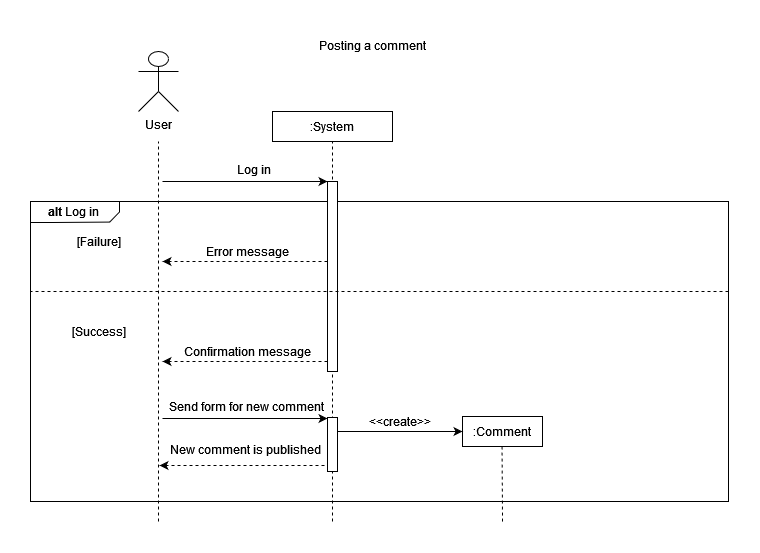

The diagram above was exported from draw.io. Its source (the exported page's mxGraphModel, read from the mxfile embedded in the PNG):
<mxGraphModel dx="813" dy="430" grid="1" gridSize="10" guides="1" tooltips="1" connect="1" arrows="1" fold="1" page="1" pageScale="1" pageWidth="827" pageHeight="1169" math="0" shadow="0">
  <root>
    <mxCell id="CsGXuqbeaLFDCOM0cEDF-0" />
    <mxCell id="CsGXuqbeaLFDCOM0cEDF-1" parent="CsGXuqbeaLFDCOM0cEDF-0" />
    <mxCell id="CsGXuqbeaLFDCOM0cEDF-31" value="Posting a comment" style="text;html=1;align=center;verticalAlign=middle;resizable=0;points=[];autosize=1;strokeColor=none;fillColor=none;" vertex="1" parent="CsGXuqbeaLFDCOM0cEDF-1">
      <mxGeometry x="349" y="9" width="130" height="30" as="geometry" />
    </mxCell>
    <mxCell id="sMX2X0dKDgH_sMJLs37q-0" value="" style="verticalLabelPosition=bottom;verticalAlign=top;html=1;shape=mxgraph.basic.rect;fillColor2=none;strokeWidth=1;size=20;indent=5;" vertex="1" parent="CsGXuqbeaLFDCOM0cEDF-1">
      <mxGeometry x="72" y="180" width="698" height="300" as="geometry" />
    </mxCell>
    <mxCell id="sMX2X0dKDgH_sMJLs37q-37" value="" style="endArrow=none;dashed=1;html=1;rounded=0;" edge="1" parent="CsGXuqbeaLFDCOM0cEDF-1">
      <mxGeometry width="50" height="50" relative="1" as="geometry">
        <mxPoint x="374" y="500" as="sourcePoint" />
        <mxPoint x="374" y="119.99999999999989" as="targetPoint" />
      </mxGeometry>
    </mxCell>
    <mxCell id="sMX2X0dKDgH_sMJLs37q-2" value="" style="endArrow=none;dashed=1;html=1;rounded=0;" edge="1" parent="CsGXuqbeaLFDCOM0cEDF-1">
      <mxGeometry width="50" height="50" relative="1" as="geometry">
        <mxPoint x="200" y="500" as="sourcePoint" />
        <mxPoint x="200" y="119.99999999999989" as="targetPoint" />
      </mxGeometry>
    </mxCell>
    <mxCell id="sMX2X0dKDgH_sMJLs37q-3" value=":System" style="rounded=0;whiteSpace=wrap;html=1;" vertex="1" parent="CsGXuqbeaLFDCOM0cEDF-1">
      <mxGeometry x="314" y="90" width="120" height="30" as="geometry" />
    </mxCell>
    <mxCell id="sMX2X0dKDgH_sMJLs37q-4" value="" style="endArrow=classic;html=1;rounded=0;entryX=0;entryY=0;entryDx=0;entryDy=0;" edge="1" parent="CsGXuqbeaLFDCOM0cEDF-1">
      <mxGeometry width="50" height="50" relative="1" as="geometry">
        <mxPoint x="204" y="159.9999999999999" as="sourcePoint" />
        <mxPoint x="369" y="159.9999999999999" as="targetPoint" />
      </mxGeometry>
    </mxCell>
    <mxCell id="sMX2X0dKDgH_sMJLs37q-5" value="&lt;div&gt;&lt;font style=&quot;font-size: 12px&quot;&gt;Log in&lt;/font&gt;&lt;/div&gt;" style="edgeLabel;html=1;align=center;verticalAlign=middle;resizable=0;points=[];" connectable="0" vertex="1" parent="sMX2X0dKDgH_sMJLs37q-4">
      <mxGeometry x="-0.2" y="2" relative="1" as="geometry">
        <mxPoint x="24" y="-10" as="offset" />
      </mxGeometry>
    </mxCell>
    <mxCell id="sMX2X0dKDgH_sMJLs37q-6" value="" style="rounded=0;whiteSpace=wrap;html=1;" vertex="1" parent="CsGXuqbeaLFDCOM0cEDF-1">
      <mxGeometry x="369" y="160" width="10" height="190" as="geometry" />
    </mxCell>
    <mxCell id="sMX2X0dKDgH_sMJLs37q-7" value="" style="endArrow=classic;html=1;rounded=0;exitX=0;exitY=0.75;exitDx=0;exitDy=0;dashed=1;" edge="1" parent="CsGXuqbeaLFDCOM0cEDF-1">
      <mxGeometry width="50" height="50" relative="1" as="geometry">
        <mxPoint x="369" y="239.9999999999999" as="sourcePoint" />
        <mxPoint x="204" y="239.9999999999999" as="targetPoint" />
      </mxGeometry>
    </mxCell>
    <mxCell id="sMX2X0dKDgH_sMJLs37q-8" value="Error message" style="text;html=1;align=center;verticalAlign=middle;resizable=0;points=[];autosize=1;strokeColor=none;fillColor=none;" vertex="1" parent="CsGXuqbeaLFDCOM0cEDF-1">
      <mxGeometry x="239" y="220" width="100" height="20" as="geometry" />
    </mxCell>
    <mxCell id="sMX2X0dKDgH_sMJLs37q-9" value="" style="verticalLabelPosition=bottom;verticalAlign=top;html=1;shape=mxgraph.basic.polygon;polyCoords=[[0,0],[1,0],[1,0.25],[1,0.5],[0.89,0.98],[0.25,1],[0,1],[0,0.25]];polyline=0;" vertex="1" parent="CsGXuqbeaLFDCOM0cEDF-1">
      <mxGeometry x="72" y="180" width="89" height="21" as="geometry" />
    </mxCell>
    <mxCell id="sMX2X0dKDgH_sMJLs37q-10" value="&lt;b&gt;alt&lt;/b&gt; Log in" style="text;html=1;align=center;verticalAlign=middle;resizable=0;points=[];autosize=1;strokeColor=none;fillColor=none;" vertex="1" parent="CsGXuqbeaLFDCOM0cEDF-1">
      <mxGeometry x="80" y="180" width="70" height="20" as="geometry" />
    </mxCell>
    <mxCell id="sMX2X0dKDgH_sMJLs37q-11" value="[Failure]" style="text;html=1;align=center;verticalAlign=middle;resizable=0;points=[];autosize=1;strokeColor=none;fillColor=none;" vertex="1" parent="CsGXuqbeaLFDCOM0cEDF-1">
      <mxGeometry x="110" y="210" width="60" height="20" as="geometry" />
    </mxCell>
    <mxCell id="sMX2X0dKDgH_sMJLs37q-12" value="" style="endArrow=none;dashed=1;html=1;rounded=0;fontSize=12;" edge="1" parent="CsGXuqbeaLFDCOM0cEDF-1">
      <mxGeometry width="50" height="50" relative="1" as="geometry">
        <mxPoint x="770" y="270" as="sourcePoint" />
        <mxPoint x="71.99999999999977" y="270" as="targetPoint" />
      </mxGeometry>
    </mxCell>
    <mxCell id="sMX2X0dKDgH_sMJLs37q-13" value="[Success]" style="text;html=1;align=center;verticalAlign=middle;resizable=0;points=[];autosize=1;strokeColor=none;fillColor=none;" vertex="1" parent="CsGXuqbeaLFDCOM0cEDF-1">
      <mxGeometry x="105" y="300" width="70" height="20" as="geometry" />
    </mxCell>
    <mxCell id="sMX2X0dKDgH_sMJLs37q-14" value="" style="endArrow=classic;html=1;rounded=0;exitX=0;exitY=0.75;exitDx=0;exitDy=0;dashed=1;" edge="1" parent="CsGXuqbeaLFDCOM0cEDF-1">
      <mxGeometry width="50" height="50" relative="1" as="geometry">
        <mxPoint x="369" y="340" as="sourcePoint" />
        <mxPoint x="204" y="340" as="targetPoint" />
      </mxGeometry>
    </mxCell>
    <mxCell id="sMX2X0dKDgH_sMJLs37q-15" value="Confirmation message" style="text;html=1;align=center;verticalAlign=middle;resizable=0;points=[];autosize=1;strokeColor=none;fillColor=none;" vertex="1" parent="CsGXuqbeaLFDCOM0cEDF-1">
      <mxGeometry x="219" y="320" width="140" height="20" as="geometry" />
    </mxCell>
    <mxCell id="sMX2X0dKDgH_sMJLs37q-16" value="" style="endArrow=classic;html=1;rounded=0;entryX=0;entryY=0;entryDx=0;entryDy=0;" edge="1" parent="CsGXuqbeaLFDCOM0cEDF-1">
      <mxGeometry width="50" height="50" relative="1" as="geometry">
        <mxPoint x="204" y="397" as="sourcePoint" />
        <mxPoint x="369" y="397" as="targetPoint" />
      </mxGeometry>
    </mxCell>
    <mxCell id="sMX2X0dKDgH_sMJLs37q-17" value="&lt;div&gt;&lt;font style=&quot;font-size: 12px&quot;&gt;Send form for new comment&lt;br&gt;&lt;/font&gt;&lt;/div&gt;" style="edgeLabel;html=1;align=center;verticalAlign=middle;resizable=0;points=[];" connectable="0" vertex="1" parent="sMX2X0dKDgH_sMJLs37q-16">
      <mxGeometry x="-0.2" y="2" relative="1" as="geometry">
        <mxPoint x="17" y="-10" as="offset" />
      </mxGeometry>
    </mxCell>
    <mxCell id="sMX2X0dKDgH_sMJLs37q-18" value="" style="endArrow=classic;html=1;rounded=0;exitX=0;exitY=0.75;exitDx=0;exitDy=0;dashed=1;" edge="1" parent="CsGXuqbeaLFDCOM0cEDF-1">
      <mxGeometry width="50" height="50" relative="1" as="geometry">
        <mxPoint x="366" y="444" as="sourcePoint" />
        <mxPoint x="201" y="444" as="targetPoint" />
      </mxGeometry>
    </mxCell>
    <mxCell id="sMX2X0dKDgH_sMJLs37q-19" value="New comment is published" style="text;html=1;align=center;verticalAlign=middle;resizable=0;points=[];autosize=1;strokeColor=none;fillColor=none;" vertex="1" parent="CsGXuqbeaLFDCOM0cEDF-1">
      <mxGeometry x="202" y="413" width="170" height="30" as="geometry" />
    </mxCell>
    <mxCell id="sMX2X0dKDgH_sMJLs37q-20" value=":Comment" style="rounded=0;whiteSpace=wrap;html=1;fontSize=12;" vertex="1" parent="CsGXuqbeaLFDCOM0cEDF-1">
      <mxGeometry x="504" y="395" width="80" height="30" as="geometry" />
    </mxCell>
    <mxCell id="sMX2X0dKDgH_sMJLs37q-21" value="" style="endArrow=none;dashed=1;html=1;rounded=0;" edge="1" parent="CsGXuqbeaLFDCOM0cEDF-1">
      <mxGeometry width="50" height="50" relative="1" as="geometry">
        <mxPoint x="544" y="500" as="sourcePoint" />
        <mxPoint x="543.5" y="425" as="targetPoint" />
      </mxGeometry>
    </mxCell>
    <mxCell id="sMX2X0dKDgH_sMJLs37q-22" style="edgeStyle=orthogonalEdgeStyle;rounded=0;orthogonalLoop=1;jettySize=auto;html=1;fontSize=12;" edge="1" parent="CsGXuqbeaLFDCOM0cEDF-1">
      <mxGeometry relative="1" as="geometry">
        <mxPoint x="504" y="410" as="targetPoint" />
        <mxPoint x="379" y="410" as="sourcePoint" />
      </mxGeometry>
    </mxCell>
    <mxCell id="sMX2X0dKDgH_sMJLs37q-23" value="&amp;lt;&amp;lt;create&amp;gt;&amp;gt;" style="edgeLabel;html=1;align=center;verticalAlign=middle;resizable=0;points=[];fontSize=12;" connectable="0" vertex="1" parent="sMX2X0dKDgH_sMJLs37q-22">
      <mxGeometry x="0.1677" relative="1" as="geometry">
        <mxPoint x="-11" y="-10" as="offset" />
      </mxGeometry>
    </mxCell>
    <mxCell id="sMX2X0dKDgH_sMJLs37q-24" value="" style="rounded=0;whiteSpace=wrap;html=1;" vertex="1" parent="CsGXuqbeaLFDCOM0cEDF-1">
      <mxGeometry x="369" y="396" width="10" height="54" as="geometry" />
    </mxCell>
    <mxCell id="sMX2X0dKDgH_sMJLs37q-33" value="User" style="shape=umlActor;verticalLabelPosition=bottom;verticalAlign=top;html=1;outlineConnect=0;" vertex="1" parent="CsGXuqbeaLFDCOM0cEDF-1">
      <mxGeometry x="180" y="30" width="40" height="60" as="geometry" />
    </mxCell>
  </root>
</mxGraphModel>